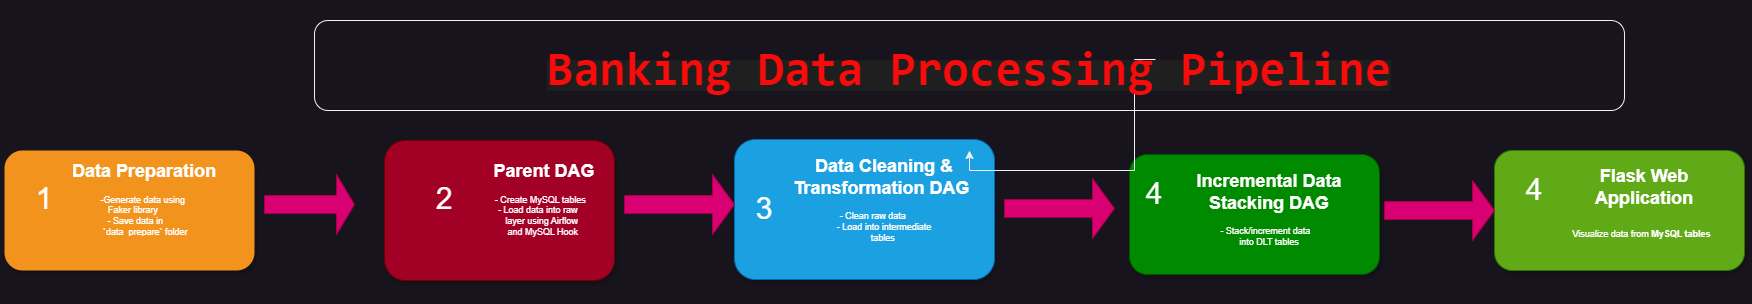

The diagram above was exported from draw.io. Its source (the exported page's mxGraphModel, read from the mxfile embedded in the PNG):
<mxGraphModel dx="1707" dy="1115" grid="1" gridSize="10" guides="1" tooltips="1" connect="1" arrows="1" fold="1" page="1" pageScale="1" pageWidth="850" pageHeight="1100" background="none" math="0" shadow="0">
  <root>
    <mxCell id="0" />
    <mxCell id="1" parent="0" />
    <mxCell id="2a0f93b5c73ef8e7-2" value="" style="rounded=1;whiteSpace=wrap;html=1;strokeColor=none;strokeWidth=1;fillColor=#F2931E;fontSize=13;fontColor=#FFFFFF;align=center;gradientColor=none;gradientDirection=east;verticalAlign=top;shadow=1;" parent="1" vertex="1">
      <mxGeometry x="10" y="180" width="250" height="120" as="geometry" />
    </mxCell>
    <mxCell id="2a0f93b5c73ef8e7-3" value="1" style="text;html=1;strokeColor=none;fillColor=none;align=center;verticalAlign=middle;whiteSpace=wrap;fontSize=30;fontColor=#FFFFFF;" parent="1" vertex="1">
      <mxGeometry x="30" y="218" width="40" height="20" as="geometry" />
    </mxCell>
    <mxCell id="2a0f93b5c73ef8e7-18" value="&lt;h1&gt;Data Preparation&lt;br&gt;&lt;/h1&gt;&lt;div&gt;&lt;div&gt;&amp;nbsp;-Generate data using&amp;nbsp;&amp;nbsp;&lt;/div&gt;&lt;div&gt;&amp;nbsp;Faker library&amp;nbsp; &amp;nbsp; &amp;nbsp; &amp;nbsp; &amp;nbsp;&amp;nbsp;&lt;/div&gt;&lt;div&gt;- Save data in&amp;nbsp; &amp;nbsp; &amp;nbsp; &amp;nbsp;&lt;/div&gt;&lt;div&gt;&amp;nbsp; `data_prepare` folder&amp;nbsp;&lt;/div&gt;&lt;/div&gt;" style="text;html=1;spacing=5;spacingTop=-20;whiteSpace=wrap;overflow=hidden;strokeColor=none;strokeWidth=4;fillColor=none;gradientColor=#007FFF;fontSize=9;fontColor=#FFFFFF;align=center;" parent="1" vertex="1">
      <mxGeometry x="70" y="189" width="160" height="77" as="geometry" />
    </mxCell>
    <mxCell id="oDmqGaKRwrfER06wBUE1-1" value="" style="rounded=1;whiteSpace=wrap;html=1;strokeColor=#6F0000;strokeWidth=1;fillColor=#a20025;fontSize=13;fontColor=#ffffff;align=center;gradientDirection=east;verticalAlign=top;shadow=1;" vertex="1" parent="1">
      <mxGeometry x="390" y="170" width="230" height="140" as="geometry" />
    </mxCell>
    <mxCell id="oDmqGaKRwrfER06wBUE1-2" value="2" style="text;html=1;strokeColor=none;fillColor=none;align=center;verticalAlign=middle;whiteSpace=wrap;fontSize=30;fontColor=#FFFFFF;" vertex="1" parent="1">
      <mxGeometry x="430" y="218" width="40" height="20" as="geometry" />
    </mxCell>
    <mxCell id="oDmqGaKRwrfER06wBUE1-3" value="&lt;h1&gt;Parent DAG&lt;br&gt;&lt;/h1&gt;&lt;div&gt;&lt;div&gt;&amp;nbsp;- Create MySQL tables&amp;nbsp; &amp;nbsp;&amp;nbsp;&lt;/div&gt;&lt;div&gt;- Load data into raw&amp;nbsp; &amp;nbsp; &amp;nbsp;&lt;/div&gt;&lt;div&gt;&amp;nbsp; layer using Airflow&amp;nbsp; &amp;nbsp;&amp;nbsp;&lt;/div&gt;&lt;div&gt;&amp;nbsp; and MySQL Hook&amp;nbsp; &amp;nbsp;&lt;/div&gt;&lt;/div&gt;" style="text;html=1;spacing=5;spacingTop=-20;whiteSpace=wrap;overflow=hidden;strokeColor=none;strokeWidth=4;fillColor=none;gradientColor=#007FFF;fontSize=9;fontColor=#FFFFFF;align=center;" vertex="1" parent="1">
      <mxGeometry x="470" y="189" width="160" height="101" as="geometry" />
    </mxCell>
    <mxCell id="oDmqGaKRwrfER06wBUE1-4" value="" style="rounded=1;whiteSpace=wrap;html=1;strokeColor=#006EAF;strokeWidth=1;fillColor=#1ba1e2;fontSize=13;fontColor=#ffffff;align=center;gradientDirection=east;verticalAlign=top;shadow=1;" vertex="1" parent="1">
      <mxGeometry x="740" y="169" width="260" height="140" as="geometry" />
    </mxCell>
    <mxCell id="oDmqGaKRwrfER06wBUE1-5" value="3" style="text;html=1;strokeColor=none;fillColor=none;align=center;verticalAlign=middle;whiteSpace=wrap;fontSize=30;fontColor=#FFFFFF;" vertex="1" parent="1">
      <mxGeometry x="750" y="228" width="40" height="20" as="geometry" />
    </mxCell>
    <mxCell id="oDmqGaKRwrfER06wBUE1-6" value="&lt;h1&gt;Data Cleaning &amp;amp; Transformation DAG&amp;nbsp;&lt;/h1&gt;&lt;div&gt;&lt;div&gt;- Clean raw data&amp;nbsp; &amp;nbsp; &amp;nbsp; &amp;nbsp; &amp;nbsp;&lt;/div&gt;&lt;div&gt;&amp;nbsp;- Load into intermediate&amp;nbsp;&lt;/div&gt;&lt;div&gt;tables&amp;nbsp;&lt;/div&gt;&lt;/div&gt;" style="text;html=1;spacing=5;spacingTop=-20;whiteSpace=wrap;overflow=hidden;strokeColor=none;strokeWidth=4;fillColor=none;gradientColor=#007FFF;fontSize=9;fontColor=#FFFFFF;align=center;" vertex="1" parent="1">
      <mxGeometry x="790" y="184" width="200" height="150" as="geometry" />
    </mxCell>
    <mxCell id="oDmqGaKRwrfER06wBUE1-7" value="" style="rounded=1;whiteSpace=wrap;html=1;strokeColor=#005700;strokeWidth=1;fillColor=#008a00;fontSize=13;fontColor=#ffffff;align=center;gradientDirection=east;verticalAlign=top;shadow=1;" vertex="1" parent="1">
      <mxGeometry x="1135" y="184" width="250" height="120" as="geometry" />
    </mxCell>
    <mxCell id="oDmqGaKRwrfER06wBUE1-8" value="4" style="text;html=1;strokeColor=none;fillColor=none;align=center;verticalAlign=middle;whiteSpace=wrap;fontSize=30;fontColor=#FFFFFF;" vertex="1" parent="1">
      <mxGeometry x="1140" y="213" width="40" height="20" as="geometry" />
    </mxCell>
    <mxCell id="oDmqGaKRwrfER06wBUE1-9" value="&lt;h1&gt;Incremental Data Stacking DAG&lt;/h1&gt;&lt;div&gt;&lt;div&gt;- Stack/increment data&amp;nbsp; &amp;nbsp;&lt;/div&gt;&lt;div&gt;&amp;nbsp;into DLT tables&amp;nbsp;&lt;/div&gt;&lt;/div&gt;" style="text;html=1;spacing=5;spacingTop=-20;whiteSpace=wrap;overflow=hidden;strokeColor=none;strokeWidth=4;fillColor=none;gradientColor=#007FFF;fontSize=9;fontColor=#FFFFFF;align=center;" vertex="1" parent="1">
      <mxGeometry x="1195" y="199" width="160" height="110" as="geometry" />
    </mxCell>
    <mxCell id="oDmqGaKRwrfER06wBUE1-12" value="" style="rounded=1;whiteSpace=wrap;html=1;strokeColor=#2D7600;strokeWidth=1;fillColor=#60a917;fontSize=13;fontColor=#ffffff;align=center;gradientDirection=east;verticalAlign=top;shadow=1;" vertex="1" parent="1">
      <mxGeometry x="1500" y="180" width="250" height="120" as="geometry" />
    </mxCell>
    <mxCell id="oDmqGaKRwrfER06wBUE1-13" value="4" style="text;html=1;strokeColor=none;fillColor=none;align=center;verticalAlign=middle;whiteSpace=wrap;fontSize=30;fontColor=#FFFFFF;" vertex="1" parent="1">
      <mxGeometry x="1520" y="209" width="40" height="20" as="geometry" />
    </mxCell>
    <mxCell id="oDmqGaKRwrfER06wBUE1-14" value="&lt;h1&gt;Flask Web Application&lt;/h1&gt;&lt;h1&gt;&lt;font style=&quot;font-size: 9px;&quot;&gt;&lt;span style=&quot;font-weight: 400;&quot;&gt;Visualize data from&amp;nbsp;&lt;/span&gt;MySQL tables&lt;/font&gt;&amp;nbsp;&lt;/h1&gt;" style="text;html=1;spacing=5;spacingTop=-20;whiteSpace=wrap;overflow=hidden;strokeColor=none;strokeWidth=4;fillColor=none;gradientColor=#007FFF;fontSize=9;fontColor=#FFFFFF;align=center;" vertex="1" parent="1">
      <mxGeometry x="1570" y="194" width="160" height="110" as="geometry" />
    </mxCell>
    <mxCell id="oDmqGaKRwrfER06wBUE1-15" value="" style="shape=singleArrow;whiteSpace=wrap;html=1;fillColor=#d80073;fontColor=#ffffff;strokeColor=#A50040;" vertex="1" parent="1">
      <mxGeometry x="270" y="204" width="90" height="60" as="geometry" />
    </mxCell>
    <mxCell id="oDmqGaKRwrfER06wBUE1-18" value="" style="shape=singleArrow;whiteSpace=wrap;html=1;fillColor=#d80073;fontColor=#ffffff;strokeColor=#A50040;" vertex="1" parent="1">
      <mxGeometry x="630" y="204" width="110" height="60" as="geometry" />
    </mxCell>
    <mxCell id="oDmqGaKRwrfER06wBUE1-19" value="" style="shape=singleArrow;whiteSpace=wrap;html=1;fillColor=#d80073;fontColor=#ffffff;strokeColor=#A50040;" vertex="1" parent="1">
      <mxGeometry x="1010" y="208" width="110" height="60" as="geometry" />
    </mxCell>
    <mxCell id="oDmqGaKRwrfER06wBUE1-20" value="" style="shape=singleArrow;whiteSpace=wrap;html=1;fillColor=#d80073;fontColor=#ffffff;strokeColor=#A50040;" vertex="1" parent="1">
      <mxGeometry x="1390" y="210" width="110" height="60" as="geometry" />
    </mxCell>
    <mxCell id="oDmqGaKRwrfER06wBUE1-30" value="" style="rounded=1;whiteSpace=wrap;html=1;" vertex="1" parent="1">
      <mxGeometry x="320" y="50" width="1310" height="90" as="geometry" />
    </mxCell>
    <mxCell id="oDmqGaKRwrfER06wBUE1-33" value="" style="edgeStyle=orthogonalEdgeStyle;rounded=0;orthogonalLoop=1;jettySize=auto;html=1;" edge="1" parent="1" target="oDmqGaKRwrfER06wBUE1-32">
      <mxGeometry relative="1" as="geometry">
        <mxPoint x="1160" y="109.00000000000023" as="sourcePoint" />
      </mxGeometry>
    </mxCell>
    <mxCell id="oDmqGaKRwrfER06wBUE1-32" value="&lt;div style=&quot;background-color: rgb(31, 31, 31); font-family: Consolas, &amp;quot;Courier New&amp;quot;, monospace; line-height: 19px; white-space: pre;&quot;&gt;&lt;span style=&quot;font-weight: bold;&quot;&gt;&lt;font color=&quot;#f90b0b&quot; style=&quot;font-size: 48px;&quot;&gt;Banking Data Processing Pipeline&lt;/font&gt;&lt;/span&gt;&lt;/div&gt;" style="text;html=1;align=center;verticalAlign=middle;whiteSpace=wrap;rounded=0;" vertex="1" parent="1">
      <mxGeometry x="765" y="30" width="420" height="150" as="geometry" />
    </mxCell>
  </root>
</mxGraphModel>